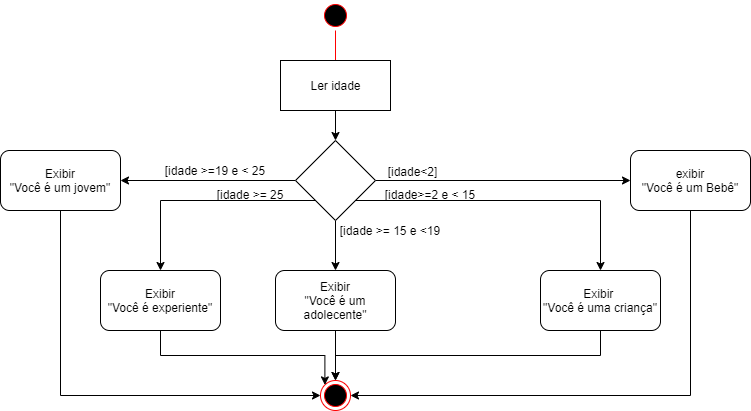

The diagram above was exported from draw.io. Its source (the exported page's mxGraphModel, read from the mxfile embedded in the PNG):
<mxGraphModel dx="1846" dy="502" grid="1" gridSize="10" guides="1" tooltips="1" connect="1" arrows="1" fold="1" page="1" pageScale="1" pageWidth="827" pageHeight="1169" math="0" shadow="0">
  <root>
    <mxCell id="0" />
    <mxCell id="1" parent="0" />
    <mxCell id="58ofQIWrtqOC-n0CDNKl-1" value="" style="ellipse;html=1;shape=startState;fillColor=#000000;strokeColor=#ff0000;" vertex="1" parent="1">
      <mxGeometry x="290" y="30" width="30" height="30" as="geometry" />
    </mxCell>
    <mxCell id="58ofQIWrtqOC-n0CDNKl-2" value="" style="edgeStyle=orthogonalEdgeStyle;html=1;verticalAlign=bottom;endArrow=open;endSize=8;strokeColor=#ff0000;" edge="1" source="58ofQIWrtqOC-n0CDNKl-1" parent="1">
      <mxGeometry relative="1" as="geometry">
        <mxPoint x="305" y="120" as="targetPoint" />
      </mxGeometry>
    </mxCell>
    <mxCell id="58ofQIWrtqOC-n0CDNKl-3" value="" style="ellipse;html=1;shape=endState;fillColor=#000000;strokeColor=#ff0000;" vertex="1" parent="1">
      <mxGeometry x="290" y="410" width="30" height="30" as="geometry" />
    </mxCell>
    <mxCell id="58ofQIWrtqOC-n0CDNKl-6" style="edgeStyle=orthogonalEdgeStyle;rounded=0;orthogonalLoop=1;jettySize=auto;html=1;exitX=0.5;exitY=1;exitDx=0;exitDy=0;entryX=0.5;entryY=0;entryDx=0;entryDy=0;" edge="1" parent="1" source="58ofQIWrtqOC-n0CDNKl-4" target="58ofQIWrtqOC-n0CDNKl-5">
      <mxGeometry relative="1" as="geometry" />
    </mxCell>
    <mxCell id="58ofQIWrtqOC-n0CDNKl-4" value="Ler idade" style="html=1;" vertex="1" parent="1">
      <mxGeometry x="250" y="90" width="110" height="50" as="geometry" />
    </mxCell>
    <mxCell id="58ofQIWrtqOC-n0CDNKl-8" style="edgeStyle=orthogonalEdgeStyle;rounded=0;orthogonalLoop=1;jettySize=auto;html=1;exitX=1;exitY=0.5;exitDx=0;exitDy=0;entryX=0;entryY=0.5;entryDx=0;entryDy=0;" edge="1" parent="1" source="58ofQIWrtqOC-n0CDNKl-5" target="58ofQIWrtqOC-n0CDNKl-7">
      <mxGeometry relative="1" as="geometry" />
    </mxCell>
    <mxCell id="58ofQIWrtqOC-n0CDNKl-12" style="edgeStyle=orthogonalEdgeStyle;rounded=0;orthogonalLoop=1;jettySize=auto;html=1;exitX=1;exitY=1;exitDx=0;exitDy=0;entryX=0.5;entryY=0;entryDx=0;entryDy=0;" edge="1" parent="1" source="58ofQIWrtqOC-n0CDNKl-5" target="58ofQIWrtqOC-n0CDNKl-11">
      <mxGeometry relative="1" as="geometry" />
    </mxCell>
    <mxCell id="58ofQIWrtqOC-n0CDNKl-18" style="edgeStyle=orthogonalEdgeStyle;rounded=0;orthogonalLoop=1;jettySize=auto;html=1;exitX=0.5;exitY=1;exitDx=0;exitDy=0;entryX=0.5;entryY=0;entryDx=0;entryDy=0;" edge="1" parent="1" source="58ofQIWrtqOC-n0CDNKl-5" target="58ofQIWrtqOC-n0CDNKl-17">
      <mxGeometry relative="1" as="geometry" />
    </mxCell>
    <mxCell id="58ofQIWrtqOC-n0CDNKl-22" style="edgeStyle=orthogonalEdgeStyle;rounded=0;orthogonalLoop=1;jettySize=auto;html=1;exitX=0;exitY=0.5;exitDx=0;exitDy=0;entryX=1;entryY=0.5;entryDx=0;entryDy=0;" edge="1" parent="1" source="58ofQIWrtqOC-n0CDNKl-5" target="58ofQIWrtqOC-n0CDNKl-21">
      <mxGeometry relative="1" as="geometry" />
    </mxCell>
    <mxCell id="58ofQIWrtqOC-n0CDNKl-26" style="edgeStyle=orthogonalEdgeStyle;rounded=0;orthogonalLoop=1;jettySize=auto;html=1;exitX=0;exitY=1;exitDx=0;exitDy=0;" edge="1" parent="1" source="58ofQIWrtqOC-n0CDNKl-5" target="58ofQIWrtqOC-n0CDNKl-25">
      <mxGeometry relative="1" as="geometry" />
    </mxCell>
    <mxCell id="58ofQIWrtqOC-n0CDNKl-5" value="" style="rhombus;whiteSpace=wrap;html=1;" vertex="1" parent="1">
      <mxGeometry x="265" y="170" width="80" height="80" as="geometry" />
    </mxCell>
    <mxCell id="58ofQIWrtqOC-n0CDNKl-10" style="edgeStyle=orthogonalEdgeStyle;rounded=0;orthogonalLoop=1;jettySize=auto;html=1;exitX=0.5;exitY=1;exitDx=0;exitDy=0;entryX=1;entryY=0.5;entryDx=0;entryDy=0;" edge="1" parent="1" source="58ofQIWrtqOC-n0CDNKl-7" target="58ofQIWrtqOC-n0CDNKl-3">
      <mxGeometry relative="1" as="geometry" />
    </mxCell>
    <mxCell id="58ofQIWrtqOC-n0CDNKl-7" value="exibir&lt;br&gt;&lt;font&gt;&quot;Você é um Bebê&quot;&lt;/font&gt;" style="rounded=1;whiteSpace=wrap;html=1;" vertex="1" parent="1">
      <mxGeometry x="600" y="180" width="120" height="60" as="geometry" />
    </mxCell>
    <mxCell id="58ofQIWrtqOC-n0CDNKl-9" value="[idade&amp;lt;2]" style="text;html=1;strokeColor=none;fillColor=none;align=center;verticalAlign=middle;whiteSpace=wrap;rounded=0;" vertex="1" parent="1">
      <mxGeometry x="345" y="191" width="75" height="20" as="geometry" />
    </mxCell>
    <mxCell id="58ofQIWrtqOC-n0CDNKl-16" style="edgeStyle=orthogonalEdgeStyle;rounded=0;orthogonalLoop=1;jettySize=auto;html=1;exitX=0.5;exitY=1;exitDx=0;exitDy=0;" edge="1" parent="1" source="58ofQIWrtqOC-n0CDNKl-11" target="58ofQIWrtqOC-n0CDNKl-3">
      <mxGeometry relative="1" as="geometry" />
    </mxCell>
    <mxCell id="58ofQIWrtqOC-n0CDNKl-11" value="&lt;font&gt;Exibir&lt;/font&gt;&lt;font&gt; &lt;br&gt;&quot;Você é uma criança&quot;&lt;/font&gt;" style="rounded=1;whiteSpace=wrap;html=1;" vertex="1" parent="1">
      <mxGeometry x="510" y="300" width="120" height="60" as="geometry" />
    </mxCell>
    <mxCell id="58ofQIWrtqOC-n0CDNKl-13" value="[idade&amp;gt;=2 e &amp;lt; 15" style="text;html=1;strokeColor=none;fillColor=none;align=center;verticalAlign=middle;whiteSpace=wrap;rounded=0;" vertex="1" parent="1">
      <mxGeometry x="340" y="208" width="120" height="32" as="geometry" />
    </mxCell>
    <mxCell id="58ofQIWrtqOC-n0CDNKl-20" style="edgeStyle=orthogonalEdgeStyle;rounded=0;orthogonalLoop=1;jettySize=auto;html=1;exitX=0.5;exitY=1;exitDx=0;exitDy=0;entryX=0.5;entryY=0;entryDx=0;entryDy=0;" edge="1" parent="1" source="58ofQIWrtqOC-n0CDNKl-17" target="58ofQIWrtqOC-n0CDNKl-3">
      <mxGeometry relative="1" as="geometry" />
    </mxCell>
    <mxCell id="58ofQIWrtqOC-n0CDNKl-17" value="Exibir&lt;br&gt;&lt;font&gt;&quot;Você é um adolecente&quot;&lt;/font&gt;" style="rounded=1;whiteSpace=wrap;html=1;" vertex="1" parent="1">
      <mxGeometry x="245" y="300" width="120" height="60" as="geometry" />
    </mxCell>
    <mxCell id="58ofQIWrtqOC-n0CDNKl-19" value="[idade &amp;gt;= 15 e &amp;lt;19" style="text;html=1;strokeColor=none;fillColor=none;align=center;verticalAlign=middle;whiteSpace=wrap;rounded=0;" vertex="1" parent="1">
      <mxGeometry x="300" y="250" width="120" height="20" as="geometry" />
    </mxCell>
    <mxCell id="58ofQIWrtqOC-n0CDNKl-24" style="edgeStyle=orthogonalEdgeStyle;rounded=0;orthogonalLoop=1;jettySize=auto;html=1;exitX=0.5;exitY=1;exitDx=0;exitDy=0;entryX=0;entryY=0.5;entryDx=0;entryDy=0;" edge="1" parent="1" source="58ofQIWrtqOC-n0CDNKl-21" target="58ofQIWrtqOC-n0CDNKl-3">
      <mxGeometry relative="1" as="geometry" />
    </mxCell>
    <mxCell id="58ofQIWrtqOC-n0CDNKl-21" value="Exibir&lt;br&gt;&lt;font&gt;&quot;Você é um jovem&quot;&lt;/font&gt;" style="rounded=1;whiteSpace=wrap;html=1;" vertex="1" parent="1">
      <mxGeometry x="-30" y="180" width="120" height="60" as="geometry" />
    </mxCell>
    <mxCell id="58ofQIWrtqOC-n0CDNKl-23" value="[idade &amp;gt;=19 e &amp;lt; 25" style="text;html=1;strokeColor=none;fillColor=none;align=center;verticalAlign=middle;whiteSpace=wrap;rounded=0;" vertex="1" parent="1">
      <mxGeometry x="130" y="190" width="110" height="20" as="geometry" />
    </mxCell>
    <mxCell id="58ofQIWrtqOC-n0CDNKl-28" style="edgeStyle=orthogonalEdgeStyle;rounded=0;orthogonalLoop=1;jettySize=auto;html=1;exitX=0.5;exitY=1;exitDx=0;exitDy=0;entryX=0;entryY=0;entryDx=0;entryDy=0;" edge="1" parent="1" source="58ofQIWrtqOC-n0CDNKl-25" target="58ofQIWrtqOC-n0CDNKl-3">
      <mxGeometry relative="1" as="geometry" />
    </mxCell>
    <mxCell id="58ofQIWrtqOC-n0CDNKl-25" value="&lt;font&gt;Exibir&lt;br&gt;&lt;/font&gt;&lt;font&gt;&quot;Você é experiente&quot;&lt;/font&gt;" style="rounded=1;whiteSpace=wrap;html=1;" vertex="1" parent="1">
      <mxGeometry x="70" y="300" width="120" height="60" as="geometry" />
    </mxCell>
    <mxCell id="58ofQIWrtqOC-n0CDNKl-27" value="[idade &amp;gt;= 25" style="text;html=1;strokeColor=none;fillColor=none;align=center;verticalAlign=middle;whiteSpace=wrap;rounded=0;" vertex="1" parent="1">
      <mxGeometry x="180" y="214" width="80" height="20" as="geometry" />
    </mxCell>
  </root>
</mxGraphModel>